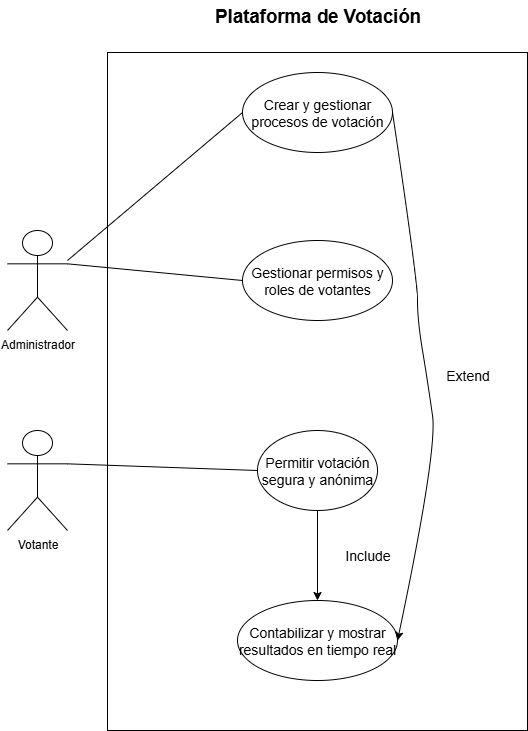

The diagram above was exported from draw.io. Its source (the exported page's mxGraphModel, read from the mxfile embedded in the PNG):
<mxGraphModel dx="872" dy="545" grid="1" gridSize="10" guides="1" tooltips="1" connect="1" arrows="1" fold="1" page="1" pageScale="1" pageWidth="850" pageHeight="1100" math="0" shadow="0">
  <root>
    <mxCell id="0" />
    <mxCell id="1" parent="0" />
    <mxCell id="PZDvEMtBdNKybXYFzj2w-1" value="Administrador" style="shape=umlActor;verticalLabelPosition=bottom;verticalAlign=top;html=1;outlineConnect=0;" vertex="1" parent="1">
      <mxGeometry x="100" y="260" width="60" height="100" as="geometry" />
    </mxCell>
    <mxCell id="PZDvEMtBdNKybXYFzj2w-2" value="" style="rounded=0;whiteSpace=wrap;html=1;" vertex="1" parent="1">
      <mxGeometry x="200" y="82" width="420" height="678" as="geometry" />
    </mxCell>
    <mxCell id="PZDvEMtBdNKybXYFzj2w-3" value="&lt;span style=&quot;font-size: 14px;&quot;&gt;Crear y gestionar procesos de votación&lt;/span&gt;" style="ellipse;whiteSpace=wrap;html=1;" vertex="1" parent="1">
      <mxGeometry x="335" y="102" width="150" height="80" as="geometry" />
    </mxCell>
    <mxCell id="PZDvEMtBdNKybXYFzj2w-4" value="&lt;font style=&quot;font-size: 14px;&quot;&gt;Contabilizar y mostrar resultados en tiempo real&lt;/font&gt;" style="ellipse;whiteSpace=wrap;html=1;" vertex="1" parent="1">
      <mxGeometry x="330" y="630" width="160" height="80" as="geometry" />
    </mxCell>
    <mxCell id="PZDvEMtBdNKybXYFzj2w-5" value="&lt;font style=&quot;font-size: 14px;&quot;&gt;Gestionar permisos y roles de votantes&lt;/font&gt;" style="ellipse;whiteSpace=wrap;html=1;" vertex="1" parent="1">
      <mxGeometry x="335" y="270" width="150" height="80" as="geometry" />
    </mxCell>
    <mxCell id="PZDvEMtBdNKybXYFzj2w-6" value="" style="endArrow=none;html=1;rounded=0;entryX=0;entryY=0.5;entryDx=0;entryDy=0;" edge="1" parent="1" target="PZDvEMtBdNKybXYFzj2w-3">
      <mxGeometry width="50" height="50" relative="1" as="geometry">
        <mxPoint x="160" y="290" as="sourcePoint" />
        <mxPoint x="210" y="392" as="targetPoint" />
      </mxGeometry>
    </mxCell>
    <mxCell id="PZDvEMtBdNKybXYFzj2w-7" value="&lt;b&gt;&lt;span style=&quot;font-size:14.0pt;line-height:115%;&lt;br/&gt;font-family:&amp;quot;Arial&amp;quot;,sans-serif;mso-fareast-font-family:Aptos;mso-fareast-theme-font:&lt;br/&gt;minor-latin;mso-ansi-language:ES-CO;mso-fareast-language:EN-US;mso-bidi-language:&lt;br/&gt;AR-SA&quot;&gt;Plataforma de Votación&lt;/span&gt;&lt;/b&gt;" style="text;html=1;align=center;verticalAlign=middle;resizable=0;points=[];autosize=1;strokeColor=none;fillColor=none;" vertex="1" parent="1">
      <mxGeometry x="295" y="30" width="230" height="30" as="geometry" />
    </mxCell>
    <mxCell id="PZDvEMtBdNKybXYFzj2w-9" value="&lt;font style=&quot;font-size: 14px;&quot;&gt;Extend&lt;/font&gt;" style="text;html=1;align=center;verticalAlign=middle;resizable=0;points=[];autosize=1;strokeColor=none;fillColor=none;" vertex="1" parent="1">
      <mxGeometry x="525" y="390" width="70" height="30" as="geometry" />
    </mxCell>
    <mxCell id="PZDvEMtBdNKybXYFzj2w-10" value="&lt;font style=&quot;font-size: 14px;&quot;&gt;Permitir votación segura y anónima&lt;/font&gt;" style="ellipse;whiteSpace=wrap;html=1;" vertex="1" parent="1">
      <mxGeometry x="350" y="460" width="120" height="80" as="geometry" />
    </mxCell>
    <mxCell id="PZDvEMtBdNKybXYFzj2w-12" value="Votante" style="shape=umlActor;verticalLabelPosition=bottom;verticalAlign=top;html=1;outlineConnect=0;" vertex="1" parent="1">
      <mxGeometry x="100" y="460" width="60" height="100" as="geometry" />
    </mxCell>
    <mxCell id="PZDvEMtBdNKybXYFzj2w-16" value="" style="endArrow=none;html=1;rounded=0;exitX=0;exitY=0.5;exitDx=0;exitDy=0;entryX=1;entryY=0.3333333333333333;entryDx=0;entryDy=0;entryPerimeter=0;" edge="1" parent="1" source="PZDvEMtBdNKybXYFzj2w-10" target="PZDvEMtBdNKybXYFzj2w-12">
      <mxGeometry width="50" height="50" relative="1" as="geometry">
        <mxPoint x="365.03999999999996" y="719.04" as="sourcePoint" />
        <mxPoint x="160" y="480" as="targetPoint" />
      </mxGeometry>
    </mxCell>
    <mxCell id="PZDvEMtBdNKybXYFzj2w-19" value="" style="endArrow=classic;html=1;rounded=0;exitX=0.5;exitY=1;exitDx=0;exitDy=0;" edge="1" parent="1" source="PZDvEMtBdNKybXYFzj2w-10" target="PZDvEMtBdNKybXYFzj2w-4">
      <mxGeometry width="50" height="50" relative="1" as="geometry">
        <mxPoint x="400" y="610" as="sourcePoint" />
        <mxPoint x="450" y="560" as="targetPoint" />
      </mxGeometry>
    </mxCell>
    <mxCell id="PZDvEMtBdNKybXYFzj2w-20" value="&lt;font style=&quot;font-size: 14px;&quot;&gt;Include&lt;/font&gt;" style="text;html=1;align=center;verticalAlign=middle;resizable=0;points=[];autosize=1;strokeColor=none;fillColor=none;" vertex="1" parent="1">
      <mxGeometry x="425" y="570" width="70" height="30" as="geometry" />
    </mxCell>
    <mxCell id="PZDvEMtBdNKybXYFzj2w-21" value="" style="curved=1;endArrow=classic;html=1;rounded=0;exitX=1;exitY=0.5;exitDx=0;exitDy=0;entryX=1;entryY=0.5;entryDx=0;entryDy=0;" edge="1" parent="1" source="PZDvEMtBdNKybXYFzj2w-3" target="PZDvEMtBdNKybXYFzj2w-4">
      <mxGeometry width="50" height="50" relative="1" as="geometry">
        <mxPoint x="460" y="382" as="sourcePoint" />
        <mxPoint x="510" y="332" as="targetPoint" />
        <Array as="points">
          <mxPoint x="510" y="310" />
          <mxPoint x="510" y="350" />
          <mxPoint x="520" y="410" />
          <mxPoint x="530" y="480" />
        </Array>
      </mxGeometry>
    </mxCell>
    <mxCell id="PZDvEMtBdNKybXYFzj2w-22" value="" style="endArrow=none;html=1;rounded=0;exitX=1;exitY=0.3333333333333333;exitDx=0;exitDy=0;exitPerimeter=0;entryX=0;entryY=0.5;entryDx=0;entryDy=0;" edge="1" parent="1" source="PZDvEMtBdNKybXYFzj2w-1" target="PZDvEMtBdNKybXYFzj2w-5">
      <mxGeometry width="50" height="50" relative="1" as="geometry">
        <mxPoint x="400" y="300" as="sourcePoint" />
        <mxPoint x="450" y="250" as="targetPoint" />
      </mxGeometry>
    </mxCell>
  </root>
</mxGraphModel>